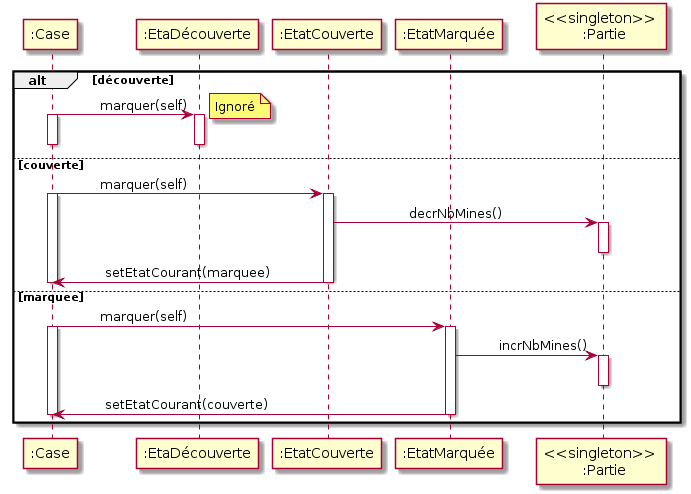

The diagram above was rendered by PlantUML. Its source (embedded in the PNG):
@startuml
participant ":Case" as case
participant ":EtaDécouverte" as discover
participant ":EtatCouverte" as cover
participant ":EtatMarquée" as marked
participant "<<singleton>> \n :Partie" as party

alt découverte
    case -> discover : \t marquer(self)
    activate case
    activate discover
    deactivate case
    deactivate discover
    note right : Ignoré
else couverte
    case -> cover : \t marquer(self)
    activate case
    activate cover
    cover -> party : \t \t decrNbMines()
    activate party
    deactivate party
    cover -> case : \t setEtatCourant(marquee)
    deactivate cover
    deactivate case
else marquee
    case -> marked : \t marquer(self)
    activate case
    activate marked
    marked -> party : \t incrNbMines()
    activate party
    deactivate party
    marked -> case : \t setEtatCourant(couverte)
    deactivate marked
    deactivate case
end
@enduml